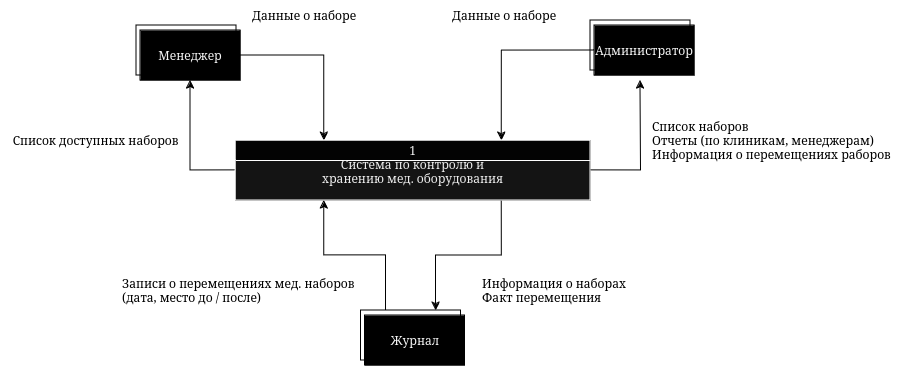

The diagram above was exported from draw.io. Its source (the exported page's mxGraphModel, read from the mxfile embedded in the PNG):
<mxGraphModel dx="524" dy="821" grid="1" gridSize="10" guides="1" tooltips="1" connect="1" arrows="1" fold="1" page="1" pageScale="1" pageWidth="850" pageHeight="1100" math="0" shadow="0">
  <root>
    <mxCell id="0" />
    <mxCell id="1" parent="0" />
    <mxCell id="MEN7w-pZfLL2DkIXyNT3-9" value="Менеджер" style="html=1;dashed=0;whiteSpace=wrap;" parent="1" vertex="1">
      <mxGeometry x="166" y="165" width="100" height="50" as="geometry" />
    </mxCell>
    <mxCell id="MEN7w-pZfLL2DkIXyNT3-20" style="edgeStyle=orthogonalEdgeStyle;rounded=0;orthogonalLoop=1;jettySize=auto;html=1;exitX=1;exitY=0.5;exitDx=0;exitDy=0;entryX=0.25;entryY=0;entryDx=0;entryDy=0;" parent="1" source="MEN7w-pZfLL2DkIXyNT3-8" target="MEN7w-pZfLL2DkIXyNT3-14" edge="1">
      <mxGeometry relative="1" as="geometry" />
    </mxCell>
    <mxCell id="MEN7w-pZfLL2DkIXyNT3-8" value="&lt;font color=&quot;#f5f5f5&quot;&gt;Менеджер&lt;/font&gt;" style="html=1;dashed=0;whiteSpace=wrap;fillColor=#000000;" parent="1" vertex="1">
      <mxGeometry x="170" y="170" width="100" height="50" as="geometry" />
    </mxCell>
    <mxCell id="MEN7w-pZfLL2DkIXyNT3-10" value="Менеджер" style="html=1;dashed=0;whiteSpace=wrap;" parent="1" vertex="1">
      <mxGeometry x="620" y="160" width="100" height="50" as="geometry" />
    </mxCell>
    <mxCell id="MEN7w-pZfLL2DkIXyNT3-22" style="edgeStyle=orthogonalEdgeStyle;rounded=0;orthogonalLoop=1;jettySize=auto;html=1;exitX=0;exitY=0.5;exitDx=0;exitDy=0;entryX=0.75;entryY=0;entryDx=0;entryDy=0;" parent="1" source="MEN7w-pZfLL2DkIXyNT3-11" target="MEN7w-pZfLL2DkIXyNT3-14" edge="1">
      <mxGeometry relative="1" as="geometry" />
    </mxCell>
    <mxCell id="MEN7w-pZfLL2DkIXyNT3-11" value="&lt;font color=&quot;#f5f5f5&quot;&gt;Администратор&lt;/font&gt;" style="html=1;dashed=0;whiteSpace=wrap;fillColor=#000000;" parent="1" vertex="1">
      <mxGeometry x="624" y="165" width="100" height="50" as="geometry" />
    </mxCell>
    <mxCell id="MEN7w-pZfLL2DkIXyNT3-26" style="edgeStyle=orthogonalEdgeStyle;rounded=0;orthogonalLoop=1;jettySize=auto;html=1;exitX=0.25;exitY=0;exitDx=0;exitDy=0;entryX=0.25;entryY=1;entryDx=0;entryDy=0;" parent="1" source="MEN7w-pZfLL2DkIXyNT3-12" target="MEN7w-pZfLL2DkIXyNT3-14" edge="1">
      <mxGeometry relative="1" as="geometry" />
    </mxCell>
    <mxCell id="MEN7w-pZfLL2DkIXyNT3-12" value="Менеджер" style="html=1;dashed=0;whiteSpace=wrap;" parent="1" vertex="1">
      <mxGeometry x="390.5" y="450" width="100" height="50" as="geometry" />
    </mxCell>
    <mxCell id="MEN7w-pZfLL2DkIXyNT3-13" value="&lt;font color=&quot;#f5f5f5&quot;&gt;Журнал&lt;/font&gt;" style="html=1;dashed=0;whiteSpace=wrap;fillColor=#000000;" parent="1" vertex="1">
      <mxGeometry x="394.5" y="455" width="100" height="50" as="geometry" />
    </mxCell>
    <mxCell id="MEN7w-pZfLL2DkIXyNT3-21" style="edgeStyle=orthogonalEdgeStyle;rounded=0;orthogonalLoop=1;jettySize=auto;html=1;exitX=0;exitY=0.5;exitDx=0;exitDy=0;entryX=0.5;entryY=1;entryDx=0;entryDy=0;" parent="1" source="MEN7w-pZfLL2DkIXyNT3-14" target="MEN7w-pZfLL2DkIXyNT3-8" edge="1">
      <mxGeometry relative="1" as="geometry" />
    </mxCell>
    <mxCell id="MEN7w-pZfLL2DkIXyNT3-23" style="edgeStyle=orthogonalEdgeStyle;rounded=0;orthogonalLoop=1;jettySize=auto;html=1;exitX=1;exitY=0.5;exitDx=0;exitDy=0;" parent="1" source="MEN7w-pZfLL2DkIXyNT3-14" edge="1">
      <mxGeometry relative="1" as="geometry">
        <mxPoint x="669.9999999999998" y="220" as="targetPoint" />
      </mxGeometry>
    </mxCell>
    <mxCell id="MEN7w-pZfLL2DkIXyNT3-27" style="edgeStyle=orthogonalEdgeStyle;rounded=0;orthogonalLoop=1;jettySize=auto;html=1;exitX=0.75;exitY=1;exitDx=0;exitDy=0;entryX=0.75;entryY=0;entryDx=0;entryDy=0;" parent="1" source="MEN7w-pZfLL2DkIXyNT3-14" target="MEN7w-pZfLL2DkIXyNT3-12" edge="1">
      <mxGeometry relative="1" as="geometry" />
    </mxCell>
    <mxCell id="MEN7w-pZfLL2DkIXyNT3-14" value="&#10;&#10;1&#10;Система по контролю и &#10;хранению мед. оборудования" style="swimlane;fontStyle=0;childLayout=stackLayout;horizontal=1;startSize=20;fillColor=#030303;horizontalStack=0;resizeParent=1;resizeParentMax=0;resizeLast=0;collapsible=0;marginBottom=0;swimlaneFillColor=#141414;fontColor=#EDEDED;strokeColor=#FFFFFF;" parent="1" vertex="1">
      <mxGeometry x="265" y="280" width="355" height="60" as="geometry" />
    </mxCell>
    <mxCell id="MEN7w-pZfLL2DkIXyNT3-18" value="Список доступных наборов" style="text;html=1;align=center;verticalAlign=middle;resizable=0;points=[];autosize=1;strokeColor=none;fillColor=none;" parent="1" vertex="1">
      <mxGeometry x="30" y="265" width="190" height="30" as="geometry" />
    </mxCell>
    <mxCell id="MEN7w-pZfLL2DkIXyNT3-19" value="Данные о наборе" style="text;html=1;align=left;verticalAlign=middle;resizable=0;points=[];autosize=1;strokeColor=none;fillColor=none;" parent="1" vertex="1">
      <mxGeometry x="280" y="140" width="130" height="30" as="geometry" />
    </mxCell>
    <mxCell id="MEN7w-pZfLL2DkIXyNT3-24" value="Данные о наборе" style="text;html=1;align=left;verticalAlign=middle;resizable=0;points=[];autosize=1;strokeColor=none;fillColor=none;" parent="1" vertex="1">
      <mxGeometry x="480" y="140" width="130" height="30" as="geometry" />
    </mxCell>
    <mxCell id="MEN7w-pZfLL2DkIXyNT3-25" value="Список наборов&lt;br&gt;Отчеты (по клиникам, менеджерам)&lt;br&gt;Информация о перемещениях раборов" style="text;html=1;align=left;verticalAlign=middle;resizable=0;points=[];autosize=1;strokeColor=none;fillColor=none;" parent="1" vertex="1">
      <mxGeometry x="680" y="250" width="260" height="60" as="geometry" />
    </mxCell>
    <mxCell id="MEN7w-pZfLL2DkIXyNT3-29" value="Информация о наборах&lt;br&gt;Факт перемещения" style="text;html=1;align=left;verticalAlign=middle;resizable=0;points=[];autosize=1;strokeColor=none;fillColor=none;" parent="1" vertex="1">
      <mxGeometry x="510" y="410" width="170" height="40" as="geometry" />
    </mxCell>
    <mxCell id="MEN7w-pZfLL2DkIXyNT3-30" value="Записи о перемещениях мед. наборов&lt;br&gt;(дата, место до / после)" style="text;html=1;align=left;verticalAlign=middle;resizable=0;points=[];autosize=1;strokeColor=none;fillColor=none;" parent="1" vertex="1">
      <mxGeometry x="150" y="410" width="260" height="40" as="geometry" />
    </mxCell>
  </root>
</mxGraphModel>